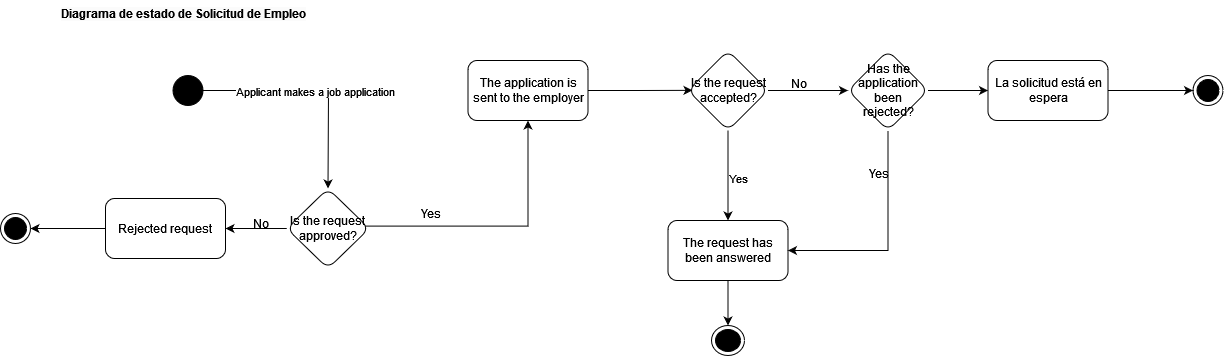

The diagram above was exported from draw.io. Its source (the exported page's mxGraphModel, read from the mxfile embedded in the PNG):
<mxGraphModel dx="3915" dy="-423" grid="1" gridSize="10" guides="1" tooltips="1" connect="1" arrows="1" fold="1" page="1" pageScale="1" pageWidth="827" pageHeight="1169" math="0" shadow="0">
  <root>
    <mxCell id="0" />
    <mxCell id="1" parent="0" />
    <mxCell id="6dQsE56apCVJ17qlfHKB-1" value="" style="ellipse;fillColor=strokeColor;html=1;" vertex="1" parent="1">
      <mxGeometry x="-2287.5" y="1265" width="30" height="30" as="geometry" />
    </mxCell>
    <mxCell id="6dQsE56apCVJ17qlfHKB-2" value="&lt;b style=&quot;forced-color-adjust: none; color: rgb(0, 0, 0); font-family: Helvetica; font-size: 12px; font-style: normal; font-variant-ligatures: normal; font-variant-caps: normal; letter-spacing: normal; orphans: 2; text-align: center; text-indent: 0px; text-transform: none; widows: 2; word-spacing: 0px; -webkit-text-stroke-width: 0px; white-space: normal; background-color: rgb(251, 251, 251); text-decoration-thickness: initial; text-decoration-style: initial; text-decoration-color: initial;&quot;&gt;Diagrama de estado de Solicitud de Empleo&lt;/b&gt;" style="text;whiteSpace=wrap;html=1;" vertex="1" parent="1">
      <mxGeometry x="-2401.5" y="1190" width="250" height="40" as="geometry" />
    </mxCell>
    <mxCell id="6dQsE56apCVJ17qlfHKB-3" value="" style="edgeStyle=orthogonalEdgeStyle;rounded=0;orthogonalLoop=1;jettySize=auto;html=1;entryX=0.056;entryY=0.498;entryDx=0;entryDy=0;entryPerimeter=0;" edge="1" parent="1" source="6dQsE56apCVJ17qlfHKB-4" target="6dQsE56apCVJ17qlfHKB-8">
      <mxGeometry relative="1" as="geometry" />
    </mxCell>
    <mxCell id="6dQsE56apCVJ17qlfHKB-4" value="The application is sent to the employer" style="whiteSpace=wrap;html=1;rounded=1;" vertex="1" parent="1">
      <mxGeometry x="-1992.5" y="1250" width="120" height="60" as="geometry" />
    </mxCell>
    <mxCell id="6dQsE56apCVJ17qlfHKB-5" value="" style="edgeStyle=orthogonalEdgeStyle;rounded=0;orthogonalLoop=1;jettySize=auto;html=1;" edge="1" parent="1" source="6dQsE56apCVJ17qlfHKB-8" target="6dQsE56apCVJ17qlfHKB-10">
      <mxGeometry relative="1" as="geometry" />
    </mxCell>
    <mxCell id="6dQsE56apCVJ17qlfHKB-6" value="Yes" style="edgeLabel;html=1;align=center;verticalAlign=middle;resizable=0;points=[];" connectable="0" vertex="1" parent="6dQsE56apCVJ17qlfHKB-5">
      <mxGeometry x="0.0444" y="4" relative="1" as="geometry">
        <mxPoint x="6" as="offset" />
      </mxGeometry>
    </mxCell>
    <mxCell id="6dQsE56apCVJ17qlfHKB-7" value="" style="edgeStyle=orthogonalEdgeStyle;rounded=0;orthogonalLoop=1;jettySize=auto;html=1;" edge="1" parent="1" source="6dQsE56apCVJ17qlfHKB-8" target="6dQsE56apCVJ17qlfHKB-13">
      <mxGeometry relative="1" as="geometry" />
    </mxCell>
    <mxCell id="6dQsE56apCVJ17qlfHKB-8" value="Is the request accepted?" style="rhombus;whiteSpace=wrap;html=1;rounded=1;" vertex="1" parent="1">
      <mxGeometry x="-1772.5" y="1240" width="80" height="80" as="geometry" />
    </mxCell>
    <mxCell id="6dQsE56apCVJ17qlfHKB-9" style="edgeStyle=orthogonalEdgeStyle;rounded=0;orthogonalLoop=1;jettySize=auto;html=1;exitX=0.5;exitY=1;exitDx=0;exitDy=0;entryX=0.5;entryY=0;entryDx=0;entryDy=0;" edge="1" parent="1" source="6dQsE56apCVJ17qlfHKB-10" target="6dQsE56apCVJ17qlfHKB-26">
      <mxGeometry relative="1" as="geometry" />
    </mxCell>
    <mxCell id="6dQsE56apCVJ17qlfHKB-10" value="The request has been answered" style="whiteSpace=wrap;html=1;rounded=1;" vertex="1" parent="1">
      <mxGeometry x="-1792.5" y="1410" width="120" height="60" as="geometry" />
    </mxCell>
    <mxCell id="6dQsE56apCVJ17qlfHKB-11" style="edgeStyle=orthogonalEdgeStyle;rounded=0;orthogonalLoop=1;jettySize=auto;html=1;exitX=0.5;exitY=1;exitDx=0;exitDy=0;entryX=1;entryY=0.5;entryDx=0;entryDy=0;" edge="1" parent="1" source="6dQsE56apCVJ17qlfHKB-13" target="6dQsE56apCVJ17qlfHKB-10">
      <mxGeometry relative="1" as="geometry" />
    </mxCell>
    <mxCell id="6dQsE56apCVJ17qlfHKB-12" value="" style="edgeStyle=orthogonalEdgeStyle;rounded=0;orthogonalLoop=1;jettySize=auto;html=1;" edge="1" parent="1" source="6dQsE56apCVJ17qlfHKB-13" target="6dQsE56apCVJ17qlfHKB-17">
      <mxGeometry relative="1" as="geometry" />
    </mxCell>
    <mxCell id="6dQsE56apCVJ17qlfHKB-13" value="Has the application been rejected?" style="rhombus;whiteSpace=wrap;html=1;rounded=1;" vertex="1" parent="1">
      <mxGeometry x="-1612.5" y="1240" width="80" height="80" as="geometry" />
    </mxCell>
    <mxCell id="6dQsE56apCVJ17qlfHKB-14" value="No" style="text;html=1;align=center;verticalAlign=middle;resizable=0;points=[];autosize=1;strokeColor=none;fillColor=none;" vertex="1" parent="1">
      <mxGeometry x="-1682.5" y="1258" width="40" height="30" as="geometry" />
    </mxCell>
    <mxCell id="6dQsE56apCVJ17qlfHKB-15" value="Yes" style="text;html=1;align=center;verticalAlign=middle;resizable=0;points=[];autosize=1;strokeColor=none;fillColor=none;" vertex="1" parent="1">
      <mxGeometry x="-1602.5" y="1348" width="40" height="30" as="geometry" />
    </mxCell>
    <mxCell id="6dQsE56apCVJ17qlfHKB-16" style="edgeStyle=orthogonalEdgeStyle;rounded=0;orthogonalLoop=1;jettySize=auto;html=1;exitX=1;exitY=0.5;exitDx=0;exitDy=0;entryX=0;entryY=0.5;entryDx=0;entryDy=0;" edge="1" parent="1" source="6dQsE56apCVJ17qlfHKB-17" target="6dQsE56apCVJ17qlfHKB-25">
      <mxGeometry relative="1" as="geometry" />
    </mxCell>
    <mxCell id="6dQsE56apCVJ17qlfHKB-17" value="La solicitud está en espera" style="whiteSpace=wrap;html=1;rounded=1;" vertex="1" parent="1">
      <mxGeometry x="-1472.5" y="1250" width="120" height="60" as="geometry" />
    </mxCell>
    <mxCell id="6dQsE56apCVJ17qlfHKB-18" style="edgeStyle=orthogonalEdgeStyle;rounded=0;orthogonalLoop=1;jettySize=auto;html=1;exitX=0.926;exitY=0.47;exitDx=0;exitDy=0;exitPerimeter=0;" edge="1" parent="1" source="6dQsE56apCVJ17qlfHKB-20" target="6dQsE56apCVJ17qlfHKB-4">
      <mxGeometry relative="1" as="geometry" />
    </mxCell>
    <mxCell id="6dQsE56apCVJ17qlfHKB-19" value="" style="edgeStyle=orthogonalEdgeStyle;rounded=0;orthogonalLoop=1;jettySize=auto;html=1;" edge="1" parent="1" source="6dQsE56apCVJ17qlfHKB-20" target="6dQsE56apCVJ17qlfHKB-23">
      <mxGeometry relative="1" as="geometry" />
    </mxCell>
    <mxCell id="6dQsE56apCVJ17qlfHKB-20" value="Is the request approved?" style="rhombus;whiteSpace=wrap;html=1;rounded=1;" vertex="1" parent="1">
      <mxGeometry x="-2173.75" y="1378" width="82.5" height="80" as="geometry" />
    </mxCell>
    <mxCell id="6dQsE56apCVJ17qlfHKB-21" value="Yes" style="text;html=1;align=center;verticalAlign=middle;resizable=0;points=[];autosize=1;strokeColor=none;fillColor=none;" vertex="1" parent="1">
      <mxGeometry x="-2050" y="1388" width="40" height="30" as="geometry" />
    </mxCell>
    <mxCell id="6dQsE56apCVJ17qlfHKB-22" style="edgeStyle=orthogonalEdgeStyle;rounded=0;orthogonalLoop=1;jettySize=auto;html=1;exitX=0;exitY=0.5;exitDx=0;exitDy=0;entryX=1;entryY=0.5;entryDx=0;entryDy=0;" edge="1" parent="1" source="6dQsE56apCVJ17qlfHKB-23" target="6dQsE56apCVJ17qlfHKB-27">
      <mxGeometry relative="1" as="geometry" />
    </mxCell>
    <mxCell id="6dQsE56apCVJ17qlfHKB-23" value="Rejected request" style="whiteSpace=wrap;html=1;rounded=1;" vertex="1" parent="1">
      <mxGeometry x="-2355" y="1388" width="120" height="60" as="geometry" />
    </mxCell>
    <mxCell id="6dQsE56apCVJ17qlfHKB-24" value="No" style="text;html=1;align=center;verticalAlign=middle;resizable=0;points=[];autosize=1;strokeColor=none;fillColor=none;" vertex="1" parent="1">
      <mxGeometry x="-2220" y="1398" width="40" height="30" as="geometry" />
    </mxCell>
    <mxCell id="6dQsE56apCVJ17qlfHKB-25" value="" style="ellipse;html=1;shape=endState;fillColor=strokeColor;" vertex="1" parent="1">
      <mxGeometry x="-1267.5" y="1265" width="30" height="30" as="geometry" />
    </mxCell>
    <mxCell id="6dQsE56apCVJ17qlfHKB-26" value="" style="ellipse;html=1;shape=endState;fillColor=strokeColor;" vertex="1" parent="1">
      <mxGeometry x="-1749" y="1515" width="33" height="30" as="geometry" />
    </mxCell>
    <mxCell id="6dQsE56apCVJ17qlfHKB-27" value="" style="ellipse;html=1;shape=endState;fillColor=strokeColor;" vertex="1" parent="1">
      <mxGeometry x="-2460" y="1403" width="30" height="30" as="geometry" />
    </mxCell>
    <mxCell id="6dQsE56apCVJ17qlfHKB-28" value="" style="endArrow=classic;html=1;rounded=0;exitX=1;exitY=0.5;exitDx=0;exitDy=0;entryX=0.5;entryY=0;entryDx=0;entryDy=0;" edge="1" parent="1" source="6dQsE56apCVJ17qlfHKB-1" target="6dQsE56apCVJ17qlfHKB-20">
      <mxGeometry relative="1" as="geometry">
        <mxPoint x="-2200" y="1530" as="sourcePoint" />
        <mxPoint x="-1890" y="1530" as="targetPoint" />
        <Array as="points">
          <mxPoint x="-2132" y="1280" />
        </Array>
      </mxGeometry>
    </mxCell>
    <mxCell id="6dQsE56apCVJ17qlfHKB-29" value="Applicant makes a job application" style="edgeLabel;resizable=0;html=1;;align=center;verticalAlign=middle;" connectable="0" vertex="1" parent="6dQsE56apCVJ17qlfHKB-28">
      <mxGeometry relative="1" as="geometry" />
    </mxCell>
  </root>
</mxGraphModel>